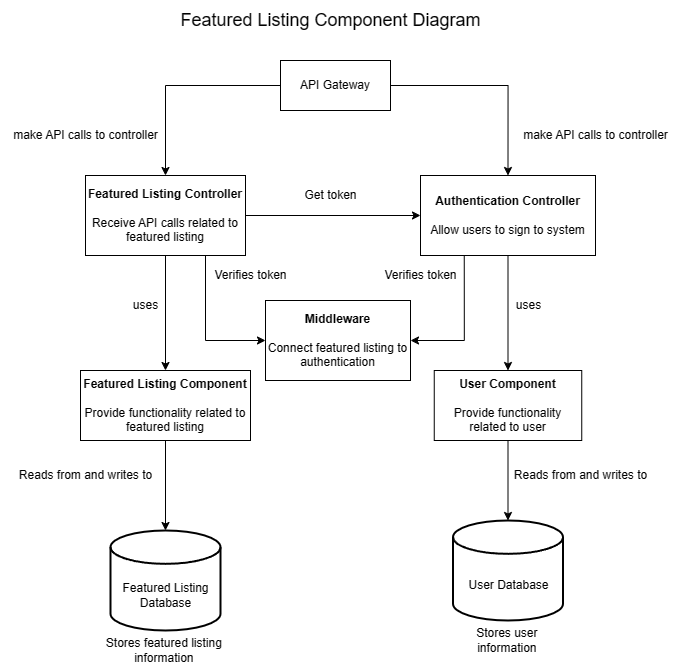

The diagram above was exported from draw.io. Its source (the exported page's mxGraphModel, read from the mxfile embedded in the PNG):
<mxGraphModel dx="1129" dy="486" grid="1" gridSize="10" guides="1" tooltips="1" connect="1" arrows="1" fold="1" page="1" pageScale="1" pageWidth="1100" pageHeight="850" math="0" shadow="0">
  <root>
    <mxCell id="0" />
    <mxCell id="1" parent="0" />
    <mxCell id="HTvp0Py8gWm_gsn8QVaR-40" style="edgeStyle=orthogonalEdgeStyle;rounded=0;orthogonalLoop=1;jettySize=auto;html=1;exitX=1;exitY=0.5;exitDx=0;exitDy=0;entryX=0.5;entryY=0;entryDx=0;entryDy=0;" edge="1" parent="1" source="HTvp0Py8gWm_gsn8QVaR-1" target="HTvp0Py8gWm_gsn8QVaR-37">
      <mxGeometry relative="1" as="geometry" />
    </mxCell>
    <mxCell id="HTvp0Py8gWm_gsn8QVaR-61" style="edgeStyle=orthogonalEdgeStyle;rounded=0;orthogonalLoop=1;jettySize=auto;html=1;exitX=0;exitY=0.5;exitDx=0;exitDy=0;entryX=0.5;entryY=0;entryDx=0;entryDy=0;" edge="1" parent="1" source="HTvp0Py8gWm_gsn8QVaR-1" target="HTvp0Py8gWm_gsn8QVaR-2">
      <mxGeometry relative="1" as="geometry" />
    </mxCell>
    <mxCell id="HTvp0Py8gWm_gsn8QVaR-1" value="API Gateway" style="html=1;whiteSpace=wrap;" vertex="1" parent="1">
      <mxGeometry x="570" y="120" width="110" height="50" as="geometry" />
    </mxCell>
    <mxCell id="HTvp0Py8gWm_gsn8QVaR-6" style="edgeStyle=orthogonalEdgeStyle;rounded=0;orthogonalLoop=1;jettySize=auto;html=1;exitX=0.5;exitY=1;exitDx=0;exitDy=0;entryX=0.5;entryY=0;entryDx=0;entryDy=0;" edge="1" parent="1" source="HTvp0Py8gWm_gsn8QVaR-2" target="HTvp0Py8gWm_gsn8QVaR-5">
      <mxGeometry relative="1" as="geometry" />
    </mxCell>
    <mxCell id="HTvp0Py8gWm_gsn8QVaR-55" style="edgeStyle=orthogonalEdgeStyle;rounded=0;orthogonalLoop=1;jettySize=auto;html=1;exitX=1;exitY=0.5;exitDx=0;exitDy=0;entryX=0;entryY=0.5;entryDx=0;entryDy=0;" edge="1" parent="1" source="HTvp0Py8gWm_gsn8QVaR-2" target="HTvp0Py8gWm_gsn8QVaR-37">
      <mxGeometry relative="1" as="geometry" />
    </mxCell>
    <mxCell id="HTvp0Py8gWm_gsn8QVaR-58" style="edgeStyle=orthogonalEdgeStyle;rounded=0;orthogonalLoop=1;jettySize=auto;html=1;exitX=0.75;exitY=1;exitDx=0;exitDy=0;entryX=0;entryY=0.5;entryDx=0;entryDy=0;" edge="1" parent="1" source="HTvp0Py8gWm_gsn8QVaR-2" target="HTvp0Py8gWm_gsn8QVaR-41">
      <mxGeometry relative="1" as="geometry" />
    </mxCell>
    <mxCell id="HTvp0Py8gWm_gsn8QVaR-2" value="&lt;b&gt;Featured Listing Controller&lt;/b&gt;&lt;div&gt;&lt;div&gt;&lt;br&gt;&lt;/div&gt;&lt;div&gt;Receive API calls related to featured listing&lt;/div&gt;&lt;/div&gt;" style="html=1;whiteSpace=wrap;" vertex="1" parent="1">
      <mxGeometry x="375" y="235" width="160" height="80" as="geometry" />
    </mxCell>
    <mxCell id="HTvp0Py8gWm_gsn8QVaR-4" value="make API calls to controller" style="text;html=1;align=center;verticalAlign=middle;resizable=0;points=[];autosize=1;strokeColor=none;fillColor=none;" vertex="1" parent="1">
      <mxGeometry x="290" y="180" width="170" height="30" as="geometry" />
    </mxCell>
    <mxCell id="HTvp0Py8gWm_gsn8QVaR-5" value="&lt;b&gt;Featured Listing Component&lt;/b&gt;&lt;div&gt;&lt;br&gt;&lt;/div&gt;&lt;div&gt;Provide functionality related to featured listing&lt;br&gt;&lt;/div&gt;" style="html=1;whiteSpace=wrap;" vertex="1" parent="1">
      <mxGeometry x="370" y="430" width="170" height="70" as="geometry" />
    </mxCell>
    <mxCell id="HTvp0Py8gWm_gsn8QVaR-7" value="uses" style="text;html=1;align=center;verticalAlign=middle;resizable=0;points=[];autosize=1;strokeColor=none;fillColor=none;" vertex="1" parent="1">
      <mxGeometry x="410" y="350" width="50" height="30" as="geometry" />
    </mxCell>
    <mxCell id="HTvp0Py8gWm_gsn8QVaR-13" value="" style="strokeWidth=2;html=1;shape=mxgraph.flowchart.database;whiteSpace=wrap;" vertex="1" parent="1">
      <mxGeometry x="400" y="590" width="110" height="100" as="geometry" />
    </mxCell>
    <mxCell id="HTvp0Py8gWm_gsn8QVaR-15" value="Reads from and writes to" style="text;html=1;align=center;verticalAlign=middle;resizable=0;points=[];autosize=1;strokeColor=none;fillColor=none;" vertex="1" parent="1">
      <mxGeometry x="295" y="520" width="160" height="30" as="geometry" />
    </mxCell>
    <mxCell id="HTvp0Py8gWm_gsn8QVaR-16" value="Featured Listing&lt;div&gt;Database&lt;/div&gt;" style="text;html=1;align=center;verticalAlign=middle;resizable=0;points=[];autosize=1;strokeColor=none;fillColor=none;" vertex="1" parent="1">
      <mxGeometry x="400" y="635" width="110" height="40" as="geometry" />
    </mxCell>
    <mxCell id="HTvp0Py8gWm_gsn8QVaR-17" value="Stores featured listing&amp;nbsp;&lt;div&gt;information&lt;span style=&quot;background-color: initial;&quot;&gt;&amp;nbsp;&lt;/span&gt;&lt;/div&gt;" style="text;html=1;align=center;verticalAlign=middle;resizable=0;points=[];autosize=1;strokeColor=none;fillColor=none;" vertex="1" parent="1">
      <mxGeometry x="385" y="690" width="140" height="40" as="geometry" />
    </mxCell>
    <mxCell id="HTvp0Py8gWm_gsn8QVaR-49" style="edgeStyle=orthogonalEdgeStyle;rounded=0;orthogonalLoop=1;jettySize=auto;html=1;exitX=0.5;exitY=1;exitDx=0;exitDy=0;entryX=0.5;entryY=0;entryDx=0;entryDy=0;" edge="1" parent="1" source="HTvp0Py8gWm_gsn8QVaR-37" target="HTvp0Py8gWm_gsn8QVaR-48">
      <mxGeometry relative="1" as="geometry" />
    </mxCell>
    <mxCell id="HTvp0Py8gWm_gsn8QVaR-59" style="edgeStyle=orthogonalEdgeStyle;rounded=0;orthogonalLoop=1;jettySize=auto;html=1;exitX=0.25;exitY=1;exitDx=0;exitDy=0;entryX=1;entryY=0.5;entryDx=0;entryDy=0;" edge="1" parent="1" source="HTvp0Py8gWm_gsn8QVaR-37" target="HTvp0Py8gWm_gsn8QVaR-41">
      <mxGeometry relative="1" as="geometry" />
    </mxCell>
    <mxCell id="HTvp0Py8gWm_gsn8QVaR-37" value="&lt;b&gt;Authentication Controller&lt;/b&gt;&lt;div&gt;&lt;br&gt;&lt;/div&gt;&lt;div&gt;&lt;span style=&quot;text-wrap: nowrap;&quot;&gt;Allow users to sign to system&lt;/span&gt;&lt;br&gt;&lt;/div&gt;" style="html=1;whiteSpace=wrap;" vertex="1" parent="1">
      <mxGeometry x="710" y="235" width="175" height="80" as="geometry" />
    </mxCell>
    <mxCell id="HTvp0Py8gWm_gsn8QVaR-39" value="make API calls to controller" style="text;html=1;align=center;verticalAlign=middle;resizable=0;points=[];autosize=1;strokeColor=none;fillColor=none;" vertex="1" parent="1">
      <mxGeometry x="800" y="180" width="170" height="30" as="geometry" />
    </mxCell>
    <mxCell id="HTvp0Py8gWm_gsn8QVaR-41" value="&lt;b&gt;Middleware&lt;/b&gt;&lt;div&gt;&lt;br&gt;&lt;/div&gt;&lt;div&gt;Connect featured listing to authentication&lt;/div&gt;" style="html=1;whiteSpace=wrap;" vertex="1" parent="1">
      <mxGeometry x="555" y="360" width="145" height="80" as="geometry" />
    </mxCell>
    <mxCell id="HTvp0Py8gWm_gsn8QVaR-44" value="Verifies token" style="text;html=1;align=center;verticalAlign=middle;resizable=0;points=[];autosize=1;strokeColor=none;fillColor=none;" vertex="1" parent="1">
      <mxGeometry x="490" y="320" width="100" height="30" as="geometry" />
    </mxCell>
    <mxCell id="HTvp0Py8gWm_gsn8QVaR-45" value="" style="strokeWidth=2;html=1;shape=mxgraph.flowchart.database;whiteSpace=wrap;" vertex="1" parent="1">
      <mxGeometry x="742.5" y="580" width="110" height="100" as="geometry" />
    </mxCell>
    <mxCell id="HTvp0Py8gWm_gsn8QVaR-46" value="User Database" style="text;html=1;align=center;verticalAlign=middle;resizable=0;points=[];autosize=1;strokeColor=none;fillColor=none;" vertex="1" parent="1">
      <mxGeometry x="747.5" y="630" width="100" height="30" as="geometry" />
    </mxCell>
    <mxCell id="HTvp0Py8gWm_gsn8QVaR-47" value="Stores user&amp;nbsp;&lt;div&gt;information&lt;span style=&quot;background-color: initial;&quot;&gt;&amp;nbsp;&lt;/span&gt;&lt;/div&gt;" style="text;html=1;align=center;verticalAlign=middle;resizable=0;points=[];autosize=1;strokeColor=none;fillColor=none;" vertex="1" parent="1">
      <mxGeometry x="752.5" y="680" width="90" height="40" as="geometry" />
    </mxCell>
    <mxCell id="HTvp0Py8gWm_gsn8QVaR-48" value="&lt;b&gt;User Component&lt;/b&gt;&lt;div&gt;&lt;br&gt;&lt;/div&gt;&lt;div&gt;Provide functionality related to user&lt;br&gt;&lt;/div&gt;" style="html=1;whiteSpace=wrap;" vertex="1" parent="1">
      <mxGeometry x="723.75" y="430" width="147.5" height="70" as="geometry" />
    </mxCell>
    <mxCell id="HTvp0Py8gWm_gsn8QVaR-50" value="uses" style="text;html=1;align=center;verticalAlign=middle;resizable=0;points=[];autosize=1;strokeColor=none;fillColor=none;" vertex="1" parent="1">
      <mxGeometry x="792.5" y="350" width="50" height="30" as="geometry" />
    </mxCell>
    <mxCell id="HTvp0Py8gWm_gsn8QVaR-51" style="edgeStyle=orthogonalEdgeStyle;rounded=0;orthogonalLoop=1;jettySize=auto;html=1;exitX=0.5;exitY=1;exitDx=0;exitDy=0;entryX=0.5;entryY=0;entryDx=0;entryDy=0;entryPerimeter=0;" edge="1" parent="1" source="HTvp0Py8gWm_gsn8QVaR-48" target="HTvp0Py8gWm_gsn8QVaR-45">
      <mxGeometry relative="1" as="geometry" />
    </mxCell>
    <mxCell id="HTvp0Py8gWm_gsn8QVaR-52" value="Reads from and writes to" style="text;html=1;align=center;verticalAlign=middle;resizable=0;points=[];autosize=1;strokeColor=none;fillColor=none;" vertex="1" parent="1">
      <mxGeometry x="790" y="520" width="160" height="30" as="geometry" />
    </mxCell>
    <mxCell id="HTvp0Py8gWm_gsn8QVaR-54" value="Get token" style="text;html=1;align=center;verticalAlign=middle;resizable=0;points=[];autosize=1;strokeColor=none;fillColor=none;" vertex="1" parent="1">
      <mxGeometry x="580" y="240" width="80" height="30" as="geometry" />
    </mxCell>
    <mxCell id="HTvp0Py8gWm_gsn8QVaR-60" value="Verifies token" style="text;html=1;align=center;verticalAlign=middle;resizable=0;points=[];autosize=1;strokeColor=none;fillColor=none;" vertex="1" parent="1">
      <mxGeometry x="660" y="320" width="100" height="30" as="geometry" />
    </mxCell>
    <mxCell id="HTvp0Py8gWm_gsn8QVaR-62" value="&lt;font style=&quot;font-size: 18px;&quot;&gt;Featured Listing Component Diagram&lt;/font&gt;" style="text;html=1;align=center;verticalAlign=middle;resizable=0;points=[];autosize=1;strokeColor=none;fillColor=none;" vertex="1" parent="1">
      <mxGeometry x="460" y="60" width="320" height="40" as="geometry" />
    </mxCell>
    <mxCell id="HTvp0Py8gWm_gsn8QVaR-64" style="edgeStyle=orthogonalEdgeStyle;rounded=0;orthogonalLoop=1;jettySize=auto;html=1;exitX=0.5;exitY=1;exitDx=0;exitDy=0;entryX=0.5;entryY=0;entryDx=0;entryDy=0;entryPerimeter=0;" edge="1" parent="1" source="HTvp0Py8gWm_gsn8QVaR-5" target="HTvp0Py8gWm_gsn8QVaR-13">
      <mxGeometry relative="1" as="geometry" />
    </mxCell>
  </root>
</mxGraphModel>